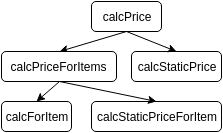

The diagram above was exported from draw.io. Its source (the exported page's mxGraphModel, read from the mxfile embedded in the PNG):
<mxGraphModel dx="1120" dy="789" grid="1" gridSize="10" guides="1" tooltips="1" connect="1" arrows="1" fold="1" page="1" pageScale="1" pageWidth="826" pageHeight="1169" background="#ffffff" math="0" shadow="0">
  <root>
    <mxCell id="0" />
    <mxCell id="1" parent="0" />
    <mxCell id="2" value="calcPrice" style="rounded=1;whiteSpace=wrap;html=1;" parent="1" vertex="1">
      <mxGeometry x="400" y="70" width="70" height="30" as="geometry" />
    </mxCell>
    <mxCell id="3" value="" style="endArrow=classic;html=1;exitX=0.5;exitY=1;entryX=0.5;entryY=0;" parent="1" source="2" target="4" edge="1">
      <mxGeometry width="50" height="50" relative="1" as="geometry">
        <mxPoint x="250" y="310" as="sourcePoint" />
        <mxPoint x="360" y="130" as="targetPoint" />
      </mxGeometry>
    </mxCell>
    <mxCell id="4" value="&lt;span&gt;calcPriceForItems&lt;/span&gt;" style="rounded=1;whiteSpace=wrap;html=1;" parent="1" vertex="1">
      <mxGeometry x="310" y="120" width="115" height="30" as="geometry" />
    </mxCell>
    <mxCell id="5" value="calcStaticPrice" style="rounded=1;whiteSpace=wrap;html=1;" parent="1" vertex="1">
      <mxGeometry x="440" y="120" width="90" height="30" as="geometry" />
    </mxCell>
    <mxCell id="6" value="" style="endArrow=classic;html=1;exitX=0.5;exitY=1;entryX=0.5;entryY=0;" parent="1" source="2" target="5" edge="1">
      <mxGeometry width="50" height="50" relative="1" as="geometry">
        <mxPoint x="380" y="330" as="sourcePoint" />
        <mxPoint x="430" y="280" as="targetPoint" />
      </mxGeometry>
    </mxCell>
    <mxCell id="7" value="calcForItem" style="rounded=1;whiteSpace=wrap;html=1;" parent="1" vertex="1">
      <mxGeometry x="310" y="170" width="70" height="30" as="geometry" />
    </mxCell>
    <mxCell id="8" value="" style="endArrow=classic;html=1;exitX=0.5;exitY=1;entryX=0.5;entryY=0;" parent="1" source="4" target="7" edge="1">
      <mxGeometry width="50" height="50" relative="1" as="geometry">
        <mxPoint x="210" y="350" as="sourcePoint" />
        <mxPoint x="260" y="300" as="targetPoint" />
      </mxGeometry>
    </mxCell>
    <mxCell id="9" value="calcStaticPriceForItem" style="rounded=1;whiteSpace=wrap;html=1;" parent="1" vertex="1">
      <mxGeometry x="400" y="170" width="130" height="30" as="geometry" />
    </mxCell>
    <mxCell id="10" value="" style="endArrow=classic;html=1;exitX=0.5;exitY=1;entryX=0.5;entryY=0;" parent="1" source="4" target="9" edge="1">
      <mxGeometry width="50" height="50" relative="1" as="geometry">
        <mxPoint x="300" y="340" as="sourcePoint" />
        <mxPoint x="350" y="290" as="targetPoint" />
      </mxGeometry>
    </mxCell>
  </root>
</mxGraphModel>